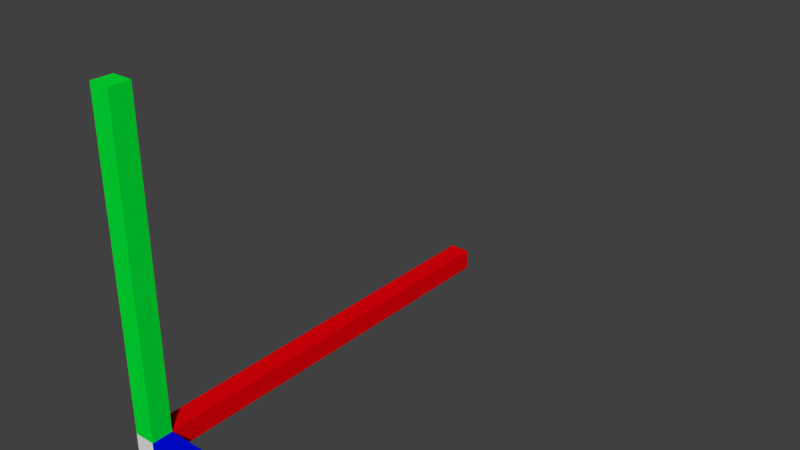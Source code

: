 # Source: axis.blend  (saved by Blender 2.79.0; exported with 4.5.12 LTS)
import bpy
from mathutils import Matrix  # noqa: F401  (used for matrix-valued properties, if any)

bpy.ops.wm.read_factory_settings(use_empty=True)
scene = bpy.context.scene
scene.name = 'Scene'

# ---- collections
col_collection_1 = bpy.data.collections.new('Collection 1'); scene.collection.children.link(col_collection_1)

# ---- materials (node trees are filled in below, after node groups)
mat_material_002 = bpy.data.materials.new('Material.002')
mat_material_002.alpha_threshold = 0.0
mat_material_002.use_transparent_shadow = False
mat_material_002.diffuse_color = (0.8, 0.0, 0.0034, 1.0)
mat_material_002.roughness = 0.5
mat_material_003 = bpy.data.materials.new('Material.003')
mat_material_003.alpha_threshold = 0.0
mat_material_003.use_transparent_shadow = False
mat_material_003.diffuse_color = (3.118e-05, 0.8, 0.03649, 1.0)
mat_material_003.roughness = 0.5
mat_material_004 = bpy.data.materials.new('Material.004')
mat_material_004.alpha_threshold = 0.0
mat_material_004.use_transparent_shadow = False
mat_material_004.diffuse_color = (0.0, 0.003599, 0.8, 1.0)
mat_material_004.roughness = 0.5
mat_material_005 = bpy.data.materials.new('Material.005')
mat_material_005.alpha_threshold = 0.0
mat_material_005.use_transparent_shadow = False
mat_material_005.roughness = 0.5

# ---- material node trees

# ---- world
world_world = bpy.data.worlds.new('World'); scene.world = world_world
world_world.color = (0.05088, 0.05088, 0.05088)
world_world.use_sun_shadow = False
world_world.sun_shadow_jitter_overblur = 0.0
world_world.cycles.sampling_method = 'MANUAL'

# ---- meshes
me_cube_002 = bpy.data.meshes.new('Cube.002')
me_cube_002.from_pydata([(-1.0, -1.0, -1.0), (-1.0, -1.0, 1.0), (-1.0, 1.0, -1.0), (-1.0, 1.0, 1.0), (1.0, -1.0, -1.0), (1.0, -1.0, 1.0), (1.0, 1.0, -1.0), (1.0, 1.0, 1.0), (19.42, 1.0, 1.0), (19.42, 1.0, -1.0), (19.42, -1.0, -1.0), (19.42, -1.0, 1.0), (-1.0, 41.0, 1.0), (-1.0, 41.0, -1.0), (1.0, 41.0, -1.0), (1.0, 41.0, 1.0), (-1.0, -1.0, 31.07), (-1.0, 1.0, 31.07), (1.0, 1.0, 31.07), (1.0, -1.0, 31.07)], [], [(0, 1, 3, 2), (3, 7, 15, 12), (5, 4, 10, 11), (4, 5, 1, 0), (2, 6, 4, 0), (3, 1, 16, 17), (9, 8, 11, 10), (4, 6, 9, 10), (7, 5, 11, 8), (6, 7, 8, 9), (13, 12, 15, 14), (2, 3, 12, 13), (7, 6, 14, 15), (6, 2, 13, 14), (18, 17, 16, 19), (1, 5, 19, 16), (7, 3, 17, 18), (5, 7, 18, 19)])
me_cube_002.polygons.foreach_set('material_index', [3, 0, 2, 3, 3, 1, 2, 2, 2, 2, 0, 0, 0, 0, 1, 1, 1, 1])
_uv = me_cube_002.uv_layers.new(name='UVMap')
_uv.uv.foreach_set('vector', [0.515, 0.5, 0.4924, 0.5, 0.4924, 0.4774, 0.515, 0.4774, 0.4924, 0.4774, 0.4698, 0.4774, 0.4698, 0.02539, 0.4924, 0.02539, 0.4924, 0.5226, 0.515, 0.5226, 0.515, 0.9746, 0.4924, 0.9746, 0.515, 0.5226, 0.4924, 0.5226, 0.4924, 0.5, 0.515, 0.5, 0.515, 0.4774, 0.5376, 0.4774, 0.5376, 0.5, 0.515, 0.5, 0.4924, 0.4774, 0.4924, 0.5, 0.04041, 0.5, 0.04041, 0.4774, 0.515, 0.9972, 0.4924, 0.9972, 0.4924, 0.9746, 0.515, 0.9746, 0.5376, 0.5, 0.5376, 0.4774, 0.9896, 0.4774, 0.9896, 0.5, 0.4698, 0.5226, 0.4924, 0.5226, 0.4924, 0.9746, 0.4698, 0.9746, 0.4472, 0.4774, 0.4698, 0.4774, 0.4698, 0.9294, 0.4472, 0.9294, 0.515, 0.02539, 0.4924, 0.02539, 0.4924, 0.002786, 0.515, 0.002786, 0.515, 0.4774, 0.4924, 0.4774, 0.4924, 0.02539, 0.515, 0.02539, 0.4698, 0.4774, 0.4472, 0.4774, 0.4472, 0.02539, 0.4698, 0.02539, 0.5376, 0.4774, 0.515, 0.4774, 0.515, 0.02539, 0.5376, 0.02539, 0.01781, 0.4774, 0.04041, 0.4774, 0.04041, 0.5, 0.01781, 0.5, 0.4924, 0.5, 0.4924, 0.5226, 0.04041, 0.5226, 0.04041, 0.5, 0.4698, 0.4774, 0.4924, 0.4774, 0.4924, 0.9294, 0.4698, 0.9294, 0.4472, 0.4774, 0.4698, 0.4774, 0.4698, 0.9294, 0.4472, 0.9294])
me_cube_002.materials.append(mat_material_002)
me_cube_002.materials.append(mat_material_003)
me_cube_002.materials.append(mat_material_004)
me_cube_002.materials.append(mat_material_005)
me_cube_002.use_remesh_preserve_volume = False
me_cube_002.use_remesh_preserve_attributes = False
me_cube_002.use_mirror_vertex_groups = False
me_cube_002.update()

# ---- objects
ob_cube_001 = bpy.data.objects.new('Cube.001', me_cube_002)

# ---- transforms, parenting, visibility, modifiers, constraints
ob_cube_001.location = (0.0, 0.0, 0.0)
ob_cube_001.scale = (0.1, 0.1, 0.1)
ob_cube_001.lineart.crease_threshold = 0.0

# ---- collection membership
col_collection_1.objects.link(ob_cube_001)

# ---- scene / render settings (as saved in the file)
scene.frame_start = 1; scene.frame_end = 250; scene.frame_set(1)
scene.render.engine = 'BLENDER_EEVEE_NEXT'
scene.render.resolution_percentage = 50
scene.render.dither_intensity = 0.0
scene.cycles.use_denoising = False
scene.cycles.samples = 128
scene.cycles.sampling_pattern = 'TABULATED_SOBOL'
scene.cycles.use_adaptive_sampling = False
scene.cycles.use_light_tree = False
scene.cycles.blur_glossy = 0.0
scene.cycles.sample_clamp_indirect = 0.0
scene.view_settings.view_transform = 'Standard'
scene.unit_settings.scale_length = 0.01
bpy.context.view_layer.update()

# ---- added for rendering (the .blend has no active camera and no usable light): camera, sun
cam_auto = bpy.data.cameras.new('AutoCamera')
cam_auto.lens = 50.0
cam_auto.sensor_width = 36.0
cam_auto.clip_end = 1000.0
ob_auto_camera = bpy.data.objects.new('AutoCamera', cam_auto)
scene.collection.objects.link(ob_auto_camera)
ob_auto_camera.location = (6.16292, -4.29001, 5.69675)
ob_auto_camera.rotation_euler = (1.09748, -7.21219e-08, 0.694738)
scene.camera = ob_auto_camera
light_auto_sun = bpy.data.lights.new('AutoSun', 'SUN')
light_auto_sun.energy = 3.0
light_auto_sun.angle = 0.0523599
ob_auto_sun = bpy.data.objects.new('AutoSun', light_auto_sun)
scene.collection.objects.link(ob_auto_sun)
ob_auto_sun.rotation_euler = (0.872665, 0.174533, 0.523599)
bpy.context.view_layer.update()
